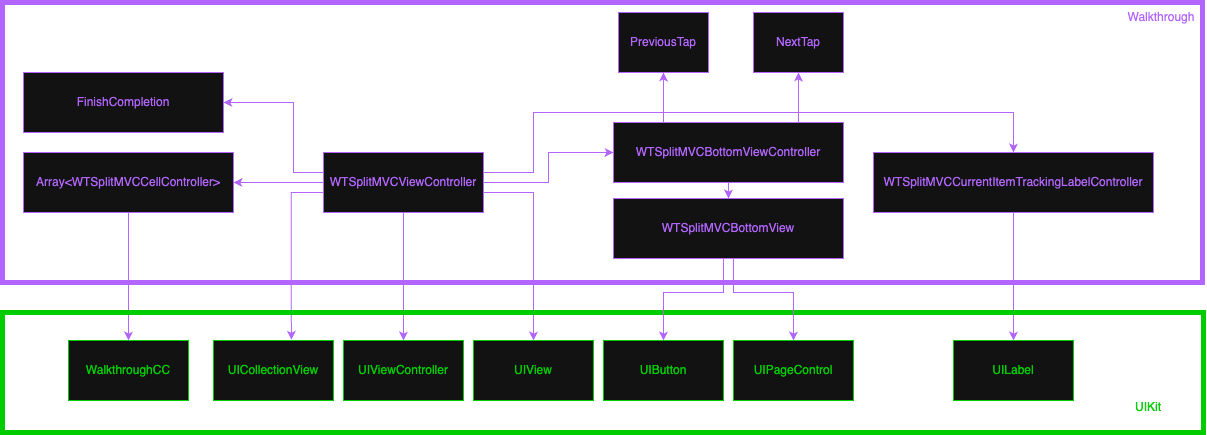

The diagram above was exported from draw.io. Its source (the exported page's mxGraphModel, read from the mxfile embedded in the PNG):
<mxGraphModel dx="1313" dy="1053" grid="1" gridSize="10" guides="1" tooltips="1" connect="1" arrows="1" fold="1" page="1" pageScale="1" pageWidth="827" pageHeight="1169" math="0" shadow="0">
  <root>
    <mxCell id="0" />
    <mxCell id="1" parent="0" />
    <mxCell id="1TOxUHEk5hykWcYCHkwm-470" style="edgeStyle=orthogonalEdgeStyle;rounded=0;orthogonalLoop=1;jettySize=auto;html=1;entryX=1;entryY=0.5;entryDx=0;entryDy=0;strokeColor=#B266FF;" edge="1" parent="1" source="1TOxUHEk5hykWcYCHkwm-476" target="1TOxUHEk5hykWcYCHkwm-487">
      <mxGeometry relative="1" as="geometry" />
    </mxCell>
    <mxCell id="1TOxUHEk5hykWcYCHkwm-471" style="edgeStyle=orthogonalEdgeStyle;rounded=0;orthogonalLoop=1;jettySize=auto;html=1;entryX=0.5;entryY=0;entryDx=0;entryDy=0;strokeColor=#B266FF;" edge="1" parent="1" source="1TOxUHEk5hykWcYCHkwm-476" target="1TOxUHEk5hykWcYCHkwm-484">
      <mxGeometry relative="1" as="geometry" />
    </mxCell>
    <mxCell id="1TOxUHEk5hykWcYCHkwm-472" style="edgeStyle=orthogonalEdgeStyle;rounded=0;orthogonalLoop=1;jettySize=auto;html=1;entryX=0.5;entryY=0;entryDx=0;entryDy=0;strokeColor=#B266FF;" edge="1" parent="1" source="1TOxUHEk5hykWcYCHkwm-476" target="1TOxUHEk5hykWcYCHkwm-482">
      <mxGeometry relative="1" as="geometry">
        <Array as="points">
          <mxPoint x="1091" y="350" />
        </Array>
      </mxGeometry>
    </mxCell>
    <mxCell id="1TOxUHEk5hykWcYCHkwm-473" style="edgeStyle=orthogonalEdgeStyle;rounded=0;orthogonalLoop=1;jettySize=auto;html=1;entryX=1;entryY=0.5;entryDx=0;entryDy=0;strokeColor=#B266FF;" edge="1" parent="1" source="1TOxUHEk5hykWcYCHkwm-476" target="1TOxUHEk5hykWcYCHkwm-477">
      <mxGeometry relative="1" as="geometry">
        <Array as="points">
          <mxPoint x="851" y="330" />
          <mxPoint x="851" y="260" />
        </Array>
      </mxGeometry>
    </mxCell>
    <mxCell id="1TOxUHEk5hykWcYCHkwm-474" style="edgeStyle=orthogonalEdgeStyle;rounded=0;orthogonalLoop=1;jettySize=auto;html=1;entryX=0;entryY=0.5;entryDx=0;entryDy=0;strokeColor=#B266FF;" edge="1" parent="1" source="1TOxUHEk5hykWcYCHkwm-476" target="1TOxUHEk5hykWcYCHkwm-479">
      <mxGeometry relative="1" as="geometry" />
    </mxCell>
    <mxCell id="1TOxUHEk5hykWcYCHkwm-475" style="edgeStyle=orthogonalEdgeStyle;rounded=0;orthogonalLoop=1;jettySize=auto;html=1;entryX=0.5;entryY=0;entryDx=0;entryDy=0;strokeColor=#B266FF;" edge="1" parent="1" source="1TOxUHEk5hykWcYCHkwm-476" target="1TOxUHEk5hykWcYCHkwm-481">
      <mxGeometry relative="1" as="geometry">
        <Array as="points">
          <mxPoint x="1091" y="330" />
          <mxPoint x="1091" y="270" />
          <mxPoint x="1571" y="270" />
        </Array>
      </mxGeometry>
    </mxCell>
    <mxCell id="1TOxUHEk5hykWcYCHkwm-476" value="&lt;span style=&quot;color: light-dark(rgb(0, 0, 0), rgb(178, 102, 255));&quot;&gt;WTSplitMVCViewController&lt;/span&gt;" style="rounded=0;whiteSpace=wrap;html=1;strokeColor=light-dark(#000000,#B266FF);" vertex="1" parent="1">
      <mxGeometry x="881" y="310" width="160" height="60" as="geometry" />
    </mxCell>
    <mxCell id="1TOxUHEk5hykWcYCHkwm-477" value="&lt;span style=&quot;color: light-dark(rgb(0, 0, 0), rgb(178, 102, 255));&quot;&gt;FinishCompletion&lt;/span&gt;" style="rounded=0;whiteSpace=wrap;html=1;strokeColor=light-dark(#000000,#B266FF);" vertex="1" parent="1">
      <mxGeometry x="581" y="230" width="200" height="60" as="geometry" />
    </mxCell>
    <mxCell id="1TOxUHEk5hykWcYCHkwm-478" style="edgeStyle=orthogonalEdgeStyle;rounded=0;orthogonalLoop=1;jettySize=auto;html=1;entryX=0.5;entryY=0;entryDx=0;entryDy=0;strokeColor=light-dark(#000000,#B266FF);" edge="1" parent="1" source="1TOxUHEk5hykWcYCHkwm-479" target="1TOxUHEk5hykWcYCHkwm-498">
      <mxGeometry relative="1" as="geometry" />
    </mxCell>
    <mxCell id="1TOxUHEk5hykWcYCHkwm-502" style="edgeStyle=orthogonalEdgeStyle;rounded=0;orthogonalLoop=1;jettySize=auto;html=1;strokeColor=light-dark(#000000,#B266FF);" edge="1" parent="1" source="1TOxUHEk5hykWcYCHkwm-479" target="1TOxUHEk5hykWcYCHkwm-499">
      <mxGeometry relative="1" as="geometry">
        <Array as="points">
          <mxPoint x="1221" y="270" />
          <mxPoint x="1221" y="270" />
        </Array>
      </mxGeometry>
    </mxCell>
    <mxCell id="1TOxUHEk5hykWcYCHkwm-503" style="edgeStyle=orthogonalEdgeStyle;rounded=0;orthogonalLoop=1;jettySize=auto;html=1;entryX=0.5;entryY=1;entryDx=0;entryDy=0;strokeColor=light-dark(#000000,#B266FF);" edge="1" parent="1" source="1TOxUHEk5hykWcYCHkwm-479" target="1TOxUHEk5hykWcYCHkwm-500">
      <mxGeometry relative="1" as="geometry">
        <Array as="points">
          <mxPoint x="1356" y="260" />
          <mxPoint x="1356" y="260" />
        </Array>
      </mxGeometry>
    </mxCell>
    <mxCell id="1TOxUHEk5hykWcYCHkwm-479" value="&lt;span style=&quot;color: light-dark(rgb(0, 0, 0), rgb(178, 102, 255));&quot;&gt;WTSplitMVCBottomViewController&lt;/span&gt;" style="rounded=0;whiteSpace=wrap;html=1;strokeColor=light-dark(#000000,#B266FF);" vertex="1" parent="1">
      <mxGeometry x="1171" y="280" width="230" height="60" as="geometry" />
    </mxCell>
    <mxCell id="1TOxUHEk5hykWcYCHkwm-480" style="edgeStyle=orthogonalEdgeStyle;rounded=0;orthogonalLoop=1;jettySize=auto;html=1;entryX=0.5;entryY=0;entryDx=0;entryDy=0;strokeColor=#B266FF;" edge="1" parent="1" source="1TOxUHEk5hykWcYCHkwm-481" target="1TOxUHEk5hykWcYCHkwm-488">
      <mxGeometry relative="1" as="geometry" />
    </mxCell>
    <mxCell id="1TOxUHEk5hykWcYCHkwm-481" value="&lt;span style=&quot;color: light-dark(rgb(0, 0, 0), rgb(178, 102, 255));&quot;&gt;WTSplitMVCCurrentItemTrackingLabelController&lt;/span&gt;" style="rounded=0;whiteSpace=wrap;html=1;strokeColor=light-dark(#000000,#B266FF);" vertex="1" parent="1">
      <mxGeometry x="1431" y="310" width="280" height="60" as="geometry" />
    </mxCell>
    <mxCell id="1TOxUHEk5hykWcYCHkwm-482" value="&lt;span style=&quot;color: light-dark(rgb(0, 0, 0), rgb(0, 204, 0));&quot;&gt;UIView&lt;/span&gt;" style="rounded=0;whiteSpace=wrap;html=1;strokeColor=light-dark(#000000,#00CC00);" vertex="1" parent="1">
      <mxGeometry x="1031" y="498" width="120" height="60" as="geometry" />
    </mxCell>
    <mxCell id="1TOxUHEk5hykWcYCHkwm-483" value="&lt;span style=&quot;color: light-dark(rgb(0, 0, 0), rgb(0, 204, 0));&quot;&gt;UICollectionView&lt;/span&gt;" style="rounded=0;whiteSpace=wrap;html=1;strokeColor=light-dark(#000000,#00CC00);" vertex="1" parent="1">
      <mxGeometry x="771" y="498" width="120" height="60" as="geometry" />
    </mxCell>
    <mxCell id="1TOxUHEk5hykWcYCHkwm-484" value="&lt;span style=&quot;color: light-dark(rgb(0, 0, 0), rgb(0, 204, 0));&quot;&gt;UIViewController&lt;/span&gt;" style="rounded=0;whiteSpace=wrap;html=1;strokeColor=light-dark(#000000,#00CC00);" vertex="1" parent="1">
      <mxGeometry x="901" y="498" width="120" height="60" as="geometry" />
    </mxCell>
    <mxCell id="1TOxUHEk5hykWcYCHkwm-485" value="&lt;span style=&quot;color: light-dark(rgb(0, 0, 0), rgb(0, 204, 0));&quot;&gt;WalkthroughCC&lt;/span&gt;" style="rounded=0;whiteSpace=wrap;html=1;strokeColor=light-dark(#000000,#00CC00);" vertex="1" parent="1">
      <mxGeometry x="626" y="498" width="120" height="60" as="geometry" />
    </mxCell>
    <mxCell id="1TOxUHEk5hykWcYCHkwm-486" style="edgeStyle=orthogonalEdgeStyle;rounded=0;orthogonalLoop=1;jettySize=auto;html=1;entryX=0.5;entryY=0;entryDx=0;entryDy=0;strokeColor=#B266FF;" edge="1" parent="1" source="1TOxUHEk5hykWcYCHkwm-487" target="1TOxUHEk5hykWcYCHkwm-485">
      <mxGeometry relative="1" as="geometry" />
    </mxCell>
    <mxCell id="1TOxUHEk5hykWcYCHkwm-487" value="&lt;span style=&quot;color: light-dark(rgb(0, 0, 0), rgb(178, 102, 255));&quot;&gt;Array&amp;lt;WTSplitMVCCellController&amp;gt;&lt;/span&gt;" style="rounded=0;whiteSpace=wrap;html=1;strokeColor=light-dark(#000000,#B266FF);" vertex="1" parent="1">
      <mxGeometry x="581" y="310" width="210" height="60" as="geometry" />
    </mxCell>
    <mxCell id="1TOxUHEk5hykWcYCHkwm-488" value="&lt;span style=&quot;color: light-dark(rgb(0, 0, 0), rgb(0, 204, 0));&quot;&gt;UILabel&lt;/span&gt;" style="rounded=0;whiteSpace=wrap;html=1;strokeColor=light-dark(#000000,#00CC00);" vertex="1" parent="1">
      <mxGeometry x="1511" y="498" width="120" height="60" as="geometry" />
    </mxCell>
    <mxCell id="1TOxUHEk5hykWcYCHkwm-489" value="&lt;span style=&quot;color: light-dark(rgb(0, 0, 0), rgb(0, 204, 0));&quot;&gt;UIButton&lt;/span&gt;" style="rounded=0;whiteSpace=wrap;html=1;strokeColor=light-dark(#000000,#00CC00);" vertex="1" parent="1">
      <mxGeometry x="1161" y="498" width="120" height="60" as="geometry" />
    </mxCell>
    <mxCell id="1TOxUHEk5hykWcYCHkwm-490" value="&lt;span style=&quot;color: light-dark(rgb(0, 0, 0), rgb(0, 204, 0));&quot;&gt;UIPageControl&lt;/span&gt;" style="rounded=0;whiteSpace=wrap;html=1;strokeColor=light-dark(#000000,#00CC00);" vertex="1" parent="1">
      <mxGeometry x="1291" y="498" width="120" height="60" as="geometry" />
    </mxCell>
    <mxCell id="1TOxUHEk5hykWcYCHkwm-491" style="edgeStyle=orthogonalEdgeStyle;rounded=0;orthogonalLoop=1;jettySize=auto;html=1;entryX=0.649;entryY=-0.01;entryDx=0;entryDy=0;entryPerimeter=0;strokeColor=#B266FF;" edge="1" parent="1" source="1TOxUHEk5hykWcYCHkwm-476" target="1TOxUHEk5hykWcYCHkwm-483">
      <mxGeometry relative="1" as="geometry">
        <Array as="points">
          <mxPoint x="849" y="350" />
        </Array>
      </mxGeometry>
    </mxCell>
    <mxCell id="1TOxUHEk5hykWcYCHkwm-492" value="" style="rounded=0;whiteSpace=wrap;html=1;strokeColor=light-dark(#000000,#B266FF);fillColor=none;strokeWidth=5;" vertex="1" parent="1">
      <mxGeometry x="560" y="160" width="1200" height="280" as="geometry" />
    </mxCell>
    <mxCell id="1TOxUHEk5hykWcYCHkwm-493" value="" style="rounded=0;whiteSpace=wrap;html=1;strokeColor=light-dark(#000000,#00CC00);fillColor=none;strokeWidth=5;" vertex="1" parent="1">
      <mxGeometry x="560" y="470" width="1201" height="120" as="geometry" />
    </mxCell>
    <mxCell id="1TOxUHEk5hykWcYCHkwm-494" value="&lt;font style=&quot;color: rgb(178, 102, 255);&quot;&gt;Walkthrough&lt;/font&gt;" style="text;html=1;align=center;verticalAlign=middle;whiteSpace=wrap;rounded=0;" vertex="1" parent="1">
      <mxGeometry x="1684" y="160" width="70" height="30" as="geometry" />
    </mxCell>
    <mxCell id="1TOxUHEk5hykWcYCHkwm-495" value="&lt;font style=&quot;color: rgb(0, 204, 0);&quot;&gt;UIKit&lt;/font&gt;" style="text;html=1;align=center;verticalAlign=middle;whiteSpace=wrap;rounded=0;" vertex="1" parent="1">
      <mxGeometry x="1671" y="550" width="70" height="30" as="geometry" />
    </mxCell>
    <mxCell id="1TOxUHEk5hykWcYCHkwm-496" style="edgeStyle=orthogonalEdgeStyle;rounded=0;orthogonalLoop=1;jettySize=auto;html=1;entryX=0.5;entryY=0;entryDx=0;entryDy=0;strokeColor=light-dark(#000000,#B266FF);" edge="1" parent="1" source="1TOxUHEk5hykWcYCHkwm-498" target="1TOxUHEk5hykWcYCHkwm-489">
      <mxGeometry relative="1" as="geometry">
        <Array as="points">
          <mxPoint x="1281" y="450" />
          <mxPoint x="1221" y="450" />
        </Array>
      </mxGeometry>
    </mxCell>
    <mxCell id="1TOxUHEk5hykWcYCHkwm-497" style="edgeStyle=orthogonalEdgeStyle;rounded=0;orthogonalLoop=1;jettySize=auto;html=1;strokeColor=light-dark(#000000,#B266FF);" edge="1" parent="1" source="1TOxUHEk5hykWcYCHkwm-498" target="1TOxUHEk5hykWcYCHkwm-490">
      <mxGeometry relative="1" as="geometry">
        <Array as="points">
          <mxPoint x="1291" y="450" />
          <mxPoint x="1351" y="450" />
        </Array>
      </mxGeometry>
    </mxCell>
    <mxCell id="1TOxUHEk5hykWcYCHkwm-498" value="&lt;span style=&quot;color: light-dark(rgb(0, 0, 0), rgb(178, 102, 255));&quot;&gt;WTSplitMVCBottomView&lt;/span&gt;" style="rounded=0;whiteSpace=wrap;html=1;strokeColor=light-dark(#000000,#B266FF);" vertex="1" parent="1">
      <mxGeometry x="1171" y="356" width="230" height="60" as="geometry" />
    </mxCell>
    <mxCell id="1TOxUHEk5hykWcYCHkwm-499" value="&lt;font color=&quot;#b266ff&quot;&gt;PreviousTap&lt;/font&gt;" style="rounded=0;whiteSpace=wrap;html=1;strokeColor=light-dark(#000000,#B266FF);" vertex="1" parent="1">
      <mxGeometry x="1176" y="170" width="90" height="60" as="geometry" />
    </mxCell>
    <mxCell id="1TOxUHEk5hykWcYCHkwm-500" value="&lt;font color=&quot;#b266ff&quot;&gt;NextTap&lt;/font&gt;" style="rounded=0;whiteSpace=wrap;html=1;strokeColor=light-dark(#000000,#B266FF);" vertex="1" parent="1">
      <mxGeometry x="1311" y="170" width="90" height="60" as="geometry" />
    </mxCell>
  </root>
</mxGraphModel>